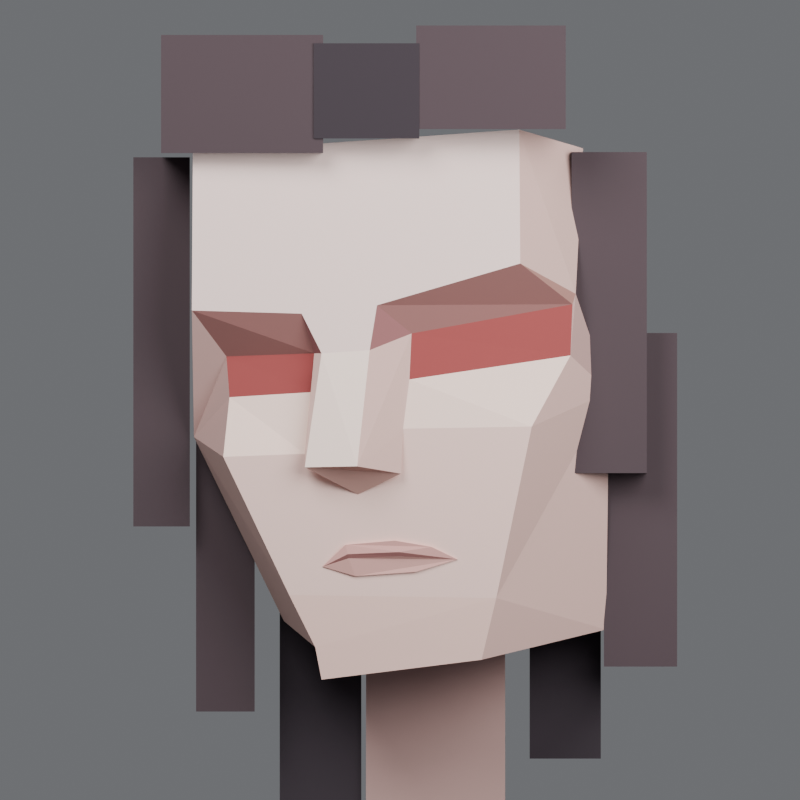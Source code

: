 # Source: Greene.blend  (saved by Blender 5.0.118; exported with 4.5.12 LTS)
import bpy
from mathutils import Matrix  # noqa: F401  (used for matrix-valued properties, if any)

bpy.ops.wm.read_factory_settings(use_empty=True)
scene = bpy.context.scene
scene.name = 'Scene'

# ---- collections
col_01_____editable_head = bpy.data.collections.new('01  ·  Editable head'); scene.collection.children.link(col_01_____editable_head)
col_02_____temple_and_nape_blocks = bpy.data.collections.new('02  ·  Temple and nape blocks'); scene.collection.children.link(col_02_____temple_and_nape_blocks)
col_03_____studio_and_reference = bpy.data.collections.new('03  ·  Studio and reference'); scene.collection.children.link(col_03_____studio_and_reference)

# ---- materials (node trees are filled in below, after node groups)
mat_ivory = bpy.data.materials.new('ivory')
mat_ivory.diffuse_color = (0.8632, 0.6654, 0.6172, 1.0)
mat_side = bpy.data.materials.new('side')
mat_side.diffuse_color = (0.6445, 0.4179, 0.3712, 1.0)
mat_brow_under = bpy.data.materials.new('brow_under')
mat_brow_under.diffuse_color = (0.2664, 0.1144, 0.1046, 1.0)
mat_brow_side = bpy.data.materials.new('brow_side')
mat_brow_side.diffuse_color = (0.3663, 0.1845, 0.1529, 1.0)
mat_wine_eye = bpy.data.materials.new('wine_eye')
mat_wine_eye.diffuse_color = (0.3005, 0.05286, 0.05127, 1.0)
mat_eye_wall = bpy.data.materials.new('eye_wall')
mat_eye_wall.diffuse_color = (0.2831, 0.1119, 0.1119, 1.0)
mat_bridge = bpy.data.materials.new('bridge')
mat_bridge.diffuse_color = (0.9131, 0.7305, 0.6445, 1.0)
mat_skin = bpy.data.materials.new('skin')
mat_skin.diffuse_color = (0.8469, 0.5906, 0.5271, 1.0)
mat_cheek_light = bpy.data.materials.new('cheek_light')
mat_cheek_light.diffuse_color = (0.9131, 0.6867, 0.5972, 1.0)
mat_nose_under = bpy.data.materials.new('nose_under')
mat_nose_under.diffuse_color = (0.491, 0.2789, 0.2384, 1.0)
mat_chin = bpy.data.materials.new('chin')
mat_chin.diffuse_color = (0.807, 0.5395, 0.4735, 1.0)
mat_temple = bpy.data.materials.new('temple')
mat_temple.diffuse_color = (0.4735, 0.2961, 0.2705, 1.0)
mat_under = bpy.data.materials.new('under')
mat_under.diffuse_color = (0.3613, 0.2086, 0.2051, 1.0)
mat_nape = bpy.data.materials.new('nape')
mat_nape.diffuse_color = (0.0319, 0.02217, 0.02956, 1.0)
mat_lip_top = bpy.data.materials.new('lip_top')
mat_lip_top.diffuse_color = (0.5906, 0.3095, 0.2789, 1.0)
mat_mouth = bpy.data.materials.new('mouth')
mat_mouth.diffuse_color = (0.1981, 0.07819, 0.07227, 1.0)
mat_lip_base = bpy.data.materials.new('lip_base')
mat_lip_base.diffuse_color = (0.7084, 0.3916, 0.3467, 1.0)
mat_hair = bpy.data.materials.new('hair')
mat_hair.diffuse_color = (0.06301, 0.04092, 0.04817, 1.0)

# ---- material node trees
mat_ivory.use_nodes = True; mat_ivory.node_tree.nodes.clear()
_N = mat_ivory.node_tree.nodes; _L = mat_ivory.node_tree.links
n0 = _N.new('ShaderNodeBsdfPrincipled'); n0.name = 'Principled BSDF'; n0.location = (-200, 100)
n0.inputs[0].default_value = (0.8632, 0.6654, 0.6172, 1.0)
n0.inputs[2].default_value = 0.86
n1 = _N.new('ShaderNodeOutputMaterial'); n1.name = 'Material Output'; n1.location = (200, 100)
_L.new(n0.outputs[0], n1.inputs[0])
n1.is_active_output = True
mat_side.use_nodes = True; mat_side.node_tree.nodes.clear()
_N = mat_side.node_tree.nodes; _L = mat_side.node_tree.links
n0 = _N.new('ShaderNodeBsdfPrincipled'); n0.name = 'Principled BSDF'; n0.location = (-200, 100)
n0.inputs[0].default_value = (0.6445, 0.4179, 0.3712, 1.0)
n0.inputs[2].default_value = 0.86
n1 = _N.new('ShaderNodeOutputMaterial'); n1.name = 'Material Output'; n1.location = (200, 100)
_L.new(n0.outputs[0], n1.inputs[0])
n1.is_active_output = True
mat_brow_under.use_nodes = True; mat_brow_under.node_tree.nodes.clear()
_N = mat_brow_under.node_tree.nodes; _L = mat_brow_under.node_tree.links
n0 = _N.new('ShaderNodeBsdfPrincipled'); n0.name = 'Principled BSDF'; n0.location = (-200, 100)
n0.inputs[0].default_value = (0.2664, 0.1144, 0.1046, 1.0)
n0.inputs[2].default_value = 0.86
n1 = _N.new('ShaderNodeOutputMaterial'); n1.name = 'Material Output'; n1.location = (200, 100)
_L.new(n0.outputs[0], n1.inputs[0])
n1.is_active_output = True
mat_brow_side.use_nodes = True; mat_brow_side.node_tree.nodes.clear()
_N = mat_brow_side.node_tree.nodes; _L = mat_brow_side.node_tree.links
n0 = _N.new('ShaderNodeBsdfPrincipled'); n0.name = 'Principled BSDF'; n0.location = (-200, 100)
n0.inputs[0].default_value = (0.3663, 0.1845, 0.1529, 1.0)
n0.inputs[2].default_value = 0.86
n1 = _N.new('ShaderNodeOutputMaterial'); n1.name = 'Material Output'; n1.location = (200, 100)
_L.new(n0.outputs[0], n1.inputs[0])
n1.is_active_output = True
mat_wine_eye.use_nodes = True; mat_wine_eye.node_tree.nodes.clear()
_N = mat_wine_eye.node_tree.nodes; _L = mat_wine_eye.node_tree.links
n0 = _N.new('ShaderNodeBsdfPrincipled'); n0.name = 'Principled BSDF'; n0.location = (-200, 100)
n0.inputs[0].default_value = (0.3005, 0.05286, 0.05127, 1.0)
n0.inputs[2].default_value = 0.86
n1 = _N.new('ShaderNodeOutputMaterial'); n1.name = 'Material Output'; n1.location = (200, 100)
_L.new(n0.outputs[0], n1.inputs[0])
n1.is_active_output = True
mat_eye_wall.use_nodes = True; mat_eye_wall.node_tree.nodes.clear()
_N = mat_eye_wall.node_tree.nodes; _L = mat_eye_wall.node_tree.links
n0 = _N.new('ShaderNodeBsdfPrincipled'); n0.name = 'Principled BSDF'; n0.location = (-200, 100)
n0.inputs[0].default_value = (0.2831, 0.1119, 0.1119, 1.0)
n0.inputs[2].default_value = 0.86
n1 = _N.new('ShaderNodeOutputMaterial'); n1.name = 'Material Output'; n1.location = (200, 100)
_L.new(n0.outputs[0], n1.inputs[0])
n1.is_active_output = True
mat_bridge.use_nodes = True; mat_bridge.node_tree.nodes.clear()
_N = mat_bridge.node_tree.nodes; _L = mat_bridge.node_tree.links
n0 = _N.new('ShaderNodeBsdfPrincipled'); n0.name = 'Principled BSDF'; n0.location = (-200, 100)
n0.inputs[0].default_value = (0.9131, 0.7305, 0.6445, 1.0)
n0.inputs[2].default_value = 0.86
n1 = _N.new('ShaderNodeOutputMaterial'); n1.name = 'Material Output'; n1.location = (200, 100)
_L.new(n0.outputs[0], n1.inputs[0])
n1.is_active_output = True
mat_skin.use_nodes = True; mat_skin.node_tree.nodes.clear()
_N = mat_skin.node_tree.nodes; _L = mat_skin.node_tree.links
n0 = _N.new('ShaderNodeBsdfPrincipled'); n0.name = 'Principled BSDF'; n0.location = (-200, 100)
n0.inputs[0].default_value = (0.8469, 0.5906, 0.5271, 1.0)
n0.inputs[2].default_value = 0.86
n1 = _N.new('ShaderNodeOutputMaterial'); n1.name = 'Material Output'; n1.location = (200, 100)
_L.new(n0.outputs[0], n1.inputs[0])
n1.is_active_output = True
mat_cheek_light.use_nodes = True; mat_cheek_light.node_tree.nodes.clear()
_N = mat_cheek_light.node_tree.nodes; _L = mat_cheek_light.node_tree.links
n0 = _N.new('ShaderNodeBsdfPrincipled'); n0.name = 'Principled BSDF'; n0.location = (-200, 100)
n0.inputs[0].default_value = (0.9131, 0.6867, 0.5972, 1.0)
n0.inputs[2].default_value = 0.86
n1 = _N.new('ShaderNodeOutputMaterial'); n1.name = 'Material Output'; n1.location = (200, 100)
_L.new(n0.outputs[0], n1.inputs[0])
n1.is_active_output = True
mat_nose_under.use_nodes = True; mat_nose_under.node_tree.nodes.clear()
_N = mat_nose_under.node_tree.nodes; _L = mat_nose_under.node_tree.links
n0 = _N.new('ShaderNodeBsdfPrincipled'); n0.name = 'Principled BSDF'; n0.location = (-200, 100)
n0.inputs[0].default_value = (0.491, 0.2789, 0.2384, 1.0)
n0.inputs[2].default_value = 0.86
n1 = _N.new('ShaderNodeOutputMaterial'); n1.name = 'Material Output'; n1.location = (200, 100)
_L.new(n0.outputs[0], n1.inputs[0])
n1.is_active_output = True
mat_chin.use_nodes = True; mat_chin.node_tree.nodes.clear()
_N = mat_chin.node_tree.nodes; _L = mat_chin.node_tree.links
n0 = _N.new('ShaderNodeBsdfPrincipled'); n0.name = 'Principled BSDF'; n0.location = (-200, 100)
n0.inputs[0].default_value = (0.807, 0.5395, 0.4735, 1.0)
n0.inputs[2].default_value = 0.86
n1 = _N.new('ShaderNodeOutputMaterial'); n1.name = 'Material Output'; n1.location = (200, 100)
_L.new(n0.outputs[0], n1.inputs[0])
n1.is_active_output = True
mat_temple.use_nodes = True; mat_temple.node_tree.nodes.clear()
_N = mat_temple.node_tree.nodes; _L = mat_temple.node_tree.links
n0 = _N.new('ShaderNodeBsdfPrincipled'); n0.name = 'Principled BSDF'; n0.location = (-200, 100)
n0.inputs[0].default_value = (0.4735, 0.2961, 0.2705, 1.0)
n0.inputs[2].default_value = 0.86
n1 = _N.new('ShaderNodeOutputMaterial'); n1.name = 'Material Output'; n1.location = (200, 100)
_L.new(n0.outputs[0], n1.inputs[0])
n1.is_active_output = True
mat_under.use_nodes = True; mat_under.node_tree.nodes.clear()
_N = mat_under.node_tree.nodes; _L = mat_under.node_tree.links
n0 = _N.new('ShaderNodeBsdfPrincipled'); n0.name = 'Principled BSDF'; n0.location = (-200, 100)
n0.inputs[0].default_value = (0.3613, 0.2086, 0.2051, 1.0)
n0.inputs[2].default_value = 0.86
n1 = _N.new('ShaderNodeOutputMaterial'); n1.name = 'Material Output'; n1.location = (200, 100)
_L.new(n0.outputs[0], n1.inputs[0])
n1.is_active_output = True
mat_nape.use_nodes = True; mat_nape.node_tree.nodes.clear()
_N = mat_nape.node_tree.nodes; _L = mat_nape.node_tree.links
n0 = _N.new('ShaderNodeBsdfPrincipled'); n0.name = 'Principled BSDF'; n0.location = (-200, 100)
n0.inputs[0].default_value = (0.0319, 0.02217, 0.02956, 1.0)
n0.inputs[2].default_value = 0.86
n1 = _N.new('ShaderNodeOutputMaterial'); n1.name = 'Material Output'; n1.location = (200, 100)
_L.new(n0.outputs[0], n1.inputs[0])
n1.is_active_output = True
mat_lip_top.use_nodes = True; mat_lip_top.node_tree.nodes.clear()
_N = mat_lip_top.node_tree.nodes; _L = mat_lip_top.node_tree.links
n0 = _N.new('ShaderNodeBsdfPrincipled'); n0.name = 'Principled BSDF'; n0.location = (-200, 100)
n0.inputs[0].default_value = (0.5906, 0.3095, 0.2789, 1.0)
n0.inputs[2].default_value = 0.86
n1 = _N.new('ShaderNodeOutputMaterial'); n1.name = 'Material Output'; n1.location = (200, 100)
_L.new(n0.outputs[0], n1.inputs[0])
n1.is_active_output = True
mat_mouth.use_nodes = True; mat_mouth.node_tree.nodes.clear()
_N = mat_mouth.node_tree.nodes; _L = mat_mouth.node_tree.links
n0 = _N.new('ShaderNodeBsdfPrincipled'); n0.name = 'Principled BSDF'; n0.location = (-200, 100)
n0.inputs[0].default_value = (0.1981, 0.07819, 0.07227, 1.0)
n0.inputs[2].default_value = 0.86
n1 = _N.new('ShaderNodeOutputMaterial'); n1.name = 'Material Output'; n1.location = (200, 100)
_L.new(n0.outputs[0], n1.inputs[0])
n1.is_active_output = True
mat_lip_base.use_nodes = True; mat_lip_base.node_tree.nodes.clear()
_N = mat_lip_base.node_tree.nodes; _L = mat_lip_base.node_tree.links
n0 = _N.new('ShaderNodeBsdfPrincipled'); n0.name = 'Principled BSDF'; n0.location = (-200, 100)
n0.inputs[0].default_value = (0.7084, 0.3916, 0.3467, 1.0)
n0.inputs[2].default_value = 0.86
n1 = _N.new('ShaderNodeOutputMaterial'); n1.name = 'Material Output'; n1.location = (200, 100)
_L.new(n0.outputs[0], n1.inputs[0])
n1.is_active_output = True
mat_hair.use_nodes = True; mat_hair.node_tree.nodes.clear()
_N = mat_hair.node_tree.nodes; _L = mat_hair.node_tree.links
n0 = _N.new('ShaderNodeBsdfPrincipled'); n0.name = 'Principled BSDF'; n0.location = (-200, 100)
n0.inputs[0].default_value = (0.06301, 0.04092, 0.04817, 1.0)
n0.inputs[2].default_value = 0.86
n1 = _N.new('ShaderNodeOutputMaterial'); n1.name = 'Material Output'; n1.location = (200, 100)
_L.new(n0.outputs[0], n1.inputs[0])
n1.is_active_output = True

# ---- world
world_muted_graphite = bpy.data.worlds.new('Muted graphite'); scene.world = world_muted_graphite
world_muted_graphite.use_nodes = True; world_muted_graphite.node_tree.nodes.clear()
_N = world_muted_graphite.node_tree.nodes; _L = world_muted_graphite.node_tree.links
n0 = _N.new('ShaderNodeBackground'); n0.name = 'Background'; n0.location = (-200, 100)
n0.inputs[0].default_value = (0.33, 0.34, 0.36, 1.0)
n0.inputs[1].default_value = 0.48
n1 = _N.new('ShaderNodeOutputWorld'); n1.name = 'World Output'; n1.location = (200, 100)
_L.new(n0.outputs[0], n1.inputs[0])
n1.is_active_output = True

# ---- cameras
cam_reference_angle = bpy.data.cameras.new('Reference angle')
cam_reference_angle.type = 'ORTHO'
cam_reference_angle.ortho_scale = 3.06
cam_profile = bpy.data.cameras.new('Profile')
cam_profile.type = 'ORTHO'
cam_profile.ortho_scale = 3.3
cam_three_quarter = bpy.data.cameras.new('Three-quarter')
cam_three_quarter.type = 'ORTHO'
cam_three_quarter.ortho_scale = 3.24
cam_rear = bpy.data.cameras.new('Rear')
cam_rear.type = 'ORTHO'
cam_rear.ortho_scale = 3.3

# ---- lights
light_softbox = bpy.data.lights.new('Softbox', 'AREA')
light_softbox.energy = 560.0
light_softbox.shape = 'DISK'
light_softbox.size = 4.2
light_fill = bpy.data.lights.new('Fill', 'AREA')
light_fill.energy = 330.0
light_fill.shape = 'DISK'
light_fill.size = 4.5
light_edge = bpy.data.lights.new('Edge', 'AREA')
light_edge.energy = 270.0
light_edge.shape = 'DISK'
light_edge.size = 3.0

# ---- meshes
me_01___greene___planar_head = bpy.data.meshes.new('01 · Greene | planar head')
me_01___greene___planar_head.from_pydata([(-0.792, -0.4445, 0.948), (0.456, -0.392, 1.036), (0.7, -0.172, 0.964), (-0.796, -0.5051, 0.344), (-0.376, -0.4916, 0.332), (-0.3, -0.5041, 0.18), (-0.116, -0.4965, 0.192), (-0.088, -0.4783, 0.364), (0.46, -0.4431, 0.524), (0.672, -0.316, 0.408), (-0.664, -0.396, 0.168), (-0.328, -0.44, 0.18), (-0.652, -0.424, 0.012), (-0.332, -0.46, 0.032), (0.044, -0.444, 0.256), (0.66, -0.324, 0.368), (0.036, -0.472, 0.08), (0.652, -0.348, 0.172), (-0.676, -0.5304, -0.216), (-0.364, -0.5165, -0.204), (0.012, -0.5053, -0.108), (0.504, -0.4827, -0.1), (-0.364, -0.588, -0.256), (-0.164, -0.612, -0.252), (0.004, -0.524, -0.28), (-0.16, -0.4965, -0.36), (-0.324, -0.4651, -0.944), (-0.3, -0.452, -1.068), (0.312, -0.424, -0.992), (-0.424, -0.4832, -0.744), (0.368, -0.4452, -0.756), (0.788, -0.136, -0.876), (0.8, -0.188, 0.032), (-0.788, -0.284, -0.14), (-0.444, -0.18, -0.844), (-0.6621, 0.205, 0.8253), (0.3862, 0.2148, 0.9018), (0.5912, 0.2077, 0.8392), (0.5677, 0.2085, 0.3555), (0.6752, 0.2048, 0.02836), (0.6651, 0.2051, -0.7616), (0.2653, 0.219, -0.8625), (-0.2488, 0.2193, -0.9286), (-0.269, 0.2186, -0.8208), (-0.3698, 0.2151, -0.7338), (-0.6587, 0.2051, -0.1213), (-0.6654, 0.2049, 0.2998)], [], [(0, 3, 4, 5, 6, 7, 8, 1), (1, 8, 9, 2), (3, 10, 11, 4), (7, 14, 15, 8), (8, 15, 9), (10, 12, 13, 11), (14, 16, 17, 15), (4, 11, 5), (6, 14, 7), (5, 22, 23, 6), (5, 11, 13, 19, 22), (6, 23, 24, 20, 16, 14), (12, 18, 19, 13), (16, 20, 21, 17), (22, 25, 24, 23), (22, 19, 25), (24, 25, 20), (18, 29, 30, 21, 20, 25, 19), (29, 26, 27, 28, 30), (17, 21, 30, 28, 31, 32), (18, 33, 34, 26, 29), (3, 33, 18, 12, 10), (9, 15, 17, 32), (0, 1, 36, 35), (1, 2, 37, 36), (2, 9, 38, 37), (9, 32, 39, 38), (32, 31, 40, 39), (31, 28, 41, 40), (28, 27, 42, 41), (27, 26, 43, 42), (26, 34, 44, 43), (34, 33, 45, 44), (33, 3, 46, 45), (3, 0, 35, 46), (35, 36, 37, 38, 39, 40, 41, 42, 43, 44, 45, 46)])
me_01___greene___planar_head.polygons.foreach_set('material_index', [0, 1, 2, 2, 3, 4, 4, 5, 5, 6, 7, 1, 8, 8, 9, 7, 7, 7, 10, 1, 1, 11, 11, 11, 11, 11, 11, 11, 12, 12, 12, 12, 11, 11, 11, 13])
me_01___greene___planar_head.materials.append(mat_ivory)
me_01___greene___planar_head.materials.append(mat_side)
me_01___greene___planar_head.materials.append(mat_brow_under)
me_01___greene___planar_head.materials.append(mat_brow_side)
me_01___greene___planar_head.materials.append(mat_wine_eye)
me_01___greene___planar_head.materials.append(mat_eye_wall)
me_01___greene___planar_head.materials.append(mat_bridge)
me_01___greene___planar_head.materials.append(mat_skin)
me_01___greene___planar_head.materials.append(mat_cheek_light)
me_01___greene___planar_head.materials.append(mat_nose_under)
me_01___greene___planar_head.materials.append(mat_chin)
me_01___greene___planar_head.materials.append(mat_temple)
me_01___greene___planar_head.materials.append(mat_under)
me_01___greene___planar_head.materials.append(mat_nape)
me_01___greene___planar_head.update()
me_02___mouth___short_folded_block = bpy.data.meshes.new('02 · Mouth | short folded block')
me_02___mouth___short_folded_block.from_pydata([(-0.296, -0.4884, -0.636), (-0.208, -0.4999, -0.552), (-0.02, -0.4941, -0.536), (0.12, -0.4843, -0.56), (0.22, -0.466, -0.608), (0.06, -0.4743, -0.656), (-0.172, -0.4842, -0.672), (-0.2, -0.5071, -0.588), (-0.004, -0.502, -0.58), (-0.196, -0.5054, -0.604), (-0.004, -0.4982, -0.596), (-0.296, -0.4776, -0.636), (-0.208, -0.4791, -0.552), (-0.02, -0.4713, -0.536), (0.12, -0.4631, -0.56), (0.22, -0.4552, -0.608), (0.06, -0.4595, -0.656), (-0.172, -0.4694, -0.672)], [], [(0, 7, 8, 4, 3, 2, 1), (0, 9, 10, 4, 8, 7), (0, 6, 5, 4, 10, 9), (0, 1, 12, 11), (1, 2, 13, 12), (2, 3, 14, 13), (3, 4, 15, 14), (4, 5, 16, 15), (5, 6, 17, 16), (6, 0, 11, 17), (11, 12, 13, 14, 15, 16, 17)])
me_02___mouth___short_folded_block.polygons.foreach_set('material_index', [0, 1, 2, 2, 2, 2, 2, 2, 2, 2, 3])
me_02___mouth___short_folded_block.materials.append(mat_lip_top)
me_02___mouth___short_folded_block.materials.append(mat_mouth)
me_02___mouth___short_folded_block.materials.append(mat_lip_base)
me_02___mouth___short_folded_block.materials.append(mat_skin)
me_02___mouth___short_folded_block.update()
me_near_temple = bpy.data.meshes.new('Near temple')
me_near_temple.from_pydata([(0.656, 0.198, 0.95), (0.944, 0.198, 0.95), (0.656, 0.198, -0.278), (0.944, 0.198, -0.278), (0.656, -0.262, 0.95), (0.944, -0.262, 0.95), (0.656, -0.262, -0.278), (0.944, -0.262, -0.278)], [], [(0, 1, 3, 2), (4, 6, 7, 5), (0, 4, 5, 1), (2, 3, 7, 6), (0, 2, 6, 4), (1, 5, 7, 3)])
me_near_temple.materials.append(mat_hair)
me_near_temple.update()
me_far_temple = bpy.data.meshes.new('Far temple')
me_far_temple.from_pydata([(-1.02, 0.17, 0.93), (-0.804, 0.17, 0.93), (-1.02, 0.17, -0.482), (-0.804, 0.17, -0.482), (-1.02, -0.25, 0.93), (-0.804, -0.25, 0.93), (-1.02, -0.25, -0.482), (-0.804, -0.25, -0.482)], [], [(0, 1, 3, 2), (4, 6, 7, 5), (0, 4, 5, 1), (2, 3, 7, 6), (0, 2, 6, 4), (1, 5, 7, 3)])
me_far_temple.materials.append(mat_hair)
me_far_temple.update()
me_far_jaw = bpy.data.meshes.new('Far jaw')
me_far_jaw.from_pydata([(-0.78, 0.232, 0.15), (-0.556, 0.232, 0.15), (-0.78, 0.232, -1.19), (-0.556, 0.232, -1.19), (-0.78, -0.176, 0.15), (-0.556, -0.176, 0.15), (-0.78, -0.176, -1.19), (-0.556, -0.176, -1.19)], [], [(0, 1, 3, 2), (4, 6, 7, 5), (0, 4, 5, 1), (2, 3, 7, 6), (0, 2, 6, 4), (1, 5, 7, 3)])
me_far_jaw.materials.append(mat_hair)
me_far_jaw.update()
me_near_jaw = bpy.data.meshes.new('Near jaw')
me_near_jaw.from_pydata([(0.78, 0.288, 0.258), (1.06, 0.288, 0.258), (0.78, 0.288, -1.018), (1.06, 0.288, -1.018), (0.78, -0.144, 0.258), (1.06, -0.144, 0.258), (0.78, -0.144, -1.018), (1.06, -0.144, -1.018)], [], [(0, 1, 3, 2), (4, 6, 7, 5), (0, 4, 5, 1), (2, 3, 7, 6), (0, 2, 6, 4), (1, 5, 7, 3)])
me_near_jaw.materials.append(mat_hair)
me_near_jaw.update()
me_nape_below_ear = bpy.data.meshes.new('Nape below ear')
me_nape_below_ear.from_pydata([(-0.46, 0.348, -0.434), (-0.148, 0.348, -0.434), (-0.46, 0.348, -1.534), (-0.148, 0.348, -1.534), (-0.46, 0.012, -0.434), (-0.148, 0.012, -0.434), (-0.46, 0.012, -1.534), (-0.148, 0.012, -1.534)], [], [(0, 1, 3, 2), (4, 6, 7, 5), (0, 4, 5, 1), (2, 3, 7, 6), (0, 2, 6, 4), (1, 5, 7, 3)])
me_nape_below_ear.materials.append(mat_nape)
me_nape_below_ear.update()
me_nape_behind_jaw = bpy.data.meshes.new('Nape behind jaw')
me_nape_behind_jaw.from_pydata([(0.496, 0.418, -0.414), (0.768, 0.418, -0.414), (0.496, 0.418, -1.37), (0.768, 0.418, -1.37), (0.496, 0.054, -0.414), (0.768, 0.054, -0.414), (0.496, 0.054, -1.37), (0.768, 0.054, -1.37)], [], [(0, 1, 3, 2), (4, 6, 7, 5), (0, 4, 5, 1), (2, 3, 7, 6), (0, 2, 6, 4), (1, 5, 7, 3)])
me_nape_behind_jaw.materials.append(mat_nape)
me_nape_behind_jaw.update()
me_crown_fringe___left = bpy.data.meshes.new('Crown fringe | left')
me_crown_fringe___left.from_pydata([(-0.914, -0.136, 1.398), (-0.294, -0.136, 1.398), (-0.914, -0.136, 0.946), (-0.294, -0.136, 0.946), (-0.914, -0.52, 1.398), (-0.294, -0.52, 1.398), (-0.914, -0.52, 0.946), (-0.294, -0.52, 0.946)], [], [(0, 1, 3, 2), (4, 6, 7, 5), (0, 4, 5, 1), (2, 3, 7, 6), (0, 2, 6, 4), (1, 5, 7, 3)])
me_crown_fringe___left.materials.append(mat_hair)
me_crown_fringe___left.update()
me_crown_fringe___middle = bpy.data.meshes.new('Crown fringe | middle')
me_crown_fringe___middle.from_pydata([(-0.33, -0.098, 1.366), (0.074, -0.098, 1.366), (-0.33, -0.098, 1.002), (0.074, -0.098, 1.002), (-0.33, -0.526, 1.366), (0.074, -0.526, 1.366), (-0.33, -0.526, 1.002), (0.074, -0.526, 1.002)], [], [(0, 1, 3, 2), (4, 6, 7, 5), (0, 4, 5, 1), (2, 3, 7, 6), (0, 2, 6, 4), (1, 5, 7, 3)])
me_crown_fringe___middle.materials.append(mat_nape)
me_crown_fringe___middle.update()
me_crown_fringe___right = bpy.data.meshes.new('Crown fringe | right')
me_crown_fringe___right.from_pydata([(0.062, -0.036, 1.434), (0.634, -0.036, 1.434), (0.062, -0.036, 1.038), (0.634, -0.036, 1.038), (0.062, -0.524, 1.434), (0.634, -0.524, 1.434), (0.062, -0.524, 1.038), (0.634, -0.524, 1.038)], [], [(0, 1, 3, 2), (4, 6, 7, 5), (0, 4, 5, 1), (2, 3, 7, 6), (0, 2, 6, 4), (1, 5, 7, 3)])
me_crown_fringe___right.materials.append(mat_hair)
me_crown_fringe___right.update()
me_neck___fitting_guide = bpy.data.meshes.new('Neck | fitting guide')
me_neck___fitting_guide.from_pydata([(-0.13, 0.458, -0.716), (0.402, 0.458, -0.716), (-0.13, 0.458, -1.684), (0.402, 0.458, -1.684), (-0.13, -0.018, -0.716), (0.402, -0.018, -0.716), (-0.13, -0.018, -1.684), (0.402, -0.018, -1.684)], [], [(0, 1, 3, 2), (4, 6, 7, 5), (0, 4, 5, 1), (2, 3, 7, 6), (0, 2, 6, 4), (1, 5, 7, 3)])
me_neck___fitting_guide.materials.append(mat_temple)
me_neck___fitting_guide.update()

# ---- objects
ob_01___greene___planar_head = bpy.data.objects.new('01 · Greene | planar head', me_01___greene___planar_head)
ob_02___mouth___short_folded_block = bpy.data.objects.new('02 · Mouth | short folded block', me_02___mouth___short_folded_block)
ob_near_temple = bpy.data.objects.new('Near temple', me_near_temple)
ob_far_temple = bpy.data.objects.new('Far temple', me_far_temple)
ob_far_jaw = bpy.data.objects.new('Far jaw', me_far_jaw)
ob_near_jaw = bpy.data.objects.new('Near jaw', me_near_jaw)
ob_nape_below_ear = bpy.data.objects.new('Nape below ear', me_nape_below_ear)
ob_nape_behind_jaw = bpy.data.objects.new('Nape behind jaw', me_nape_behind_jaw)
ob_crown_fringe___left = bpy.data.objects.new('Crown fringe | left', me_crown_fringe___left)
ob_crown_fringe___middle = bpy.data.objects.new('Crown fringe | middle', me_crown_fringe___middle)
ob_crown_fringe___right = bpy.data.objects.new('Crown fringe | right', me_crown_fringe___right)
ob_neck___fitting_guide = bpy.data.objects.new('Neck | fitting guide', me_neck___fitting_guide)
ob_reference___annotated_front = bpy.data.objects.new('Reference | annotated front', None)
ob_reference_angle = bpy.data.objects.new('Reference angle', cam_reference_angle)
ob_profile = bpy.data.objects.new('Profile', cam_profile)
ob_three_quarter = bpy.data.objects.new('Three-quarter', cam_three_quarter)
ob_rear = bpy.data.objects.new('Rear', cam_rear)
ob_softbox = bpy.data.objects.new('Softbox', light_softbox)
ob_fill = bpy.data.objects.new('Fill', light_fill)
ob_edge = bpy.data.objects.new('Edge', light_edge)

# ---- transforms, parenting, visibility, modifiers, constraints
ob_01___greene___planar_head.location = (0.0, 0.0, 0.0)
_vg = ob_01___greene___planar_head.vertex_groups.new(name='broad_forehead')
_vg = ob_01___greene___planar_head.vertex_groups.new(name='forehead_temple_return')
_vg = ob_01___greene___planar_head.vertex_groups.new(name='far_brow_soffit')
_vg = ob_01___greene___planar_head.vertex_groups.new(name='near_brow_soffit')
_vg = ob_01___greene___planar_head.vertex_groups.new(name='outer_brow')
_vg = ob_01___greene___planar_head.vertex_groups.new(name='far_socket')
_vg = ob_01___greene___planar_head.vertex_groups.new(name='near_socket')
_vg = ob_01___greene___planar_head.vertex_groups.new(name='upper_far_nose')
_vg = ob_01___greene___planar_head.vertex_groups.new(name='upper_near_nose')
_vg = ob_01___greene___planar_head.vertex_groups.new(name='nose_front')
_vg = ob_01___greene___planar_head.vertex_groups.new(name='nose_far_plane')
_vg = ob_01___greene___planar_head.vertex_groups.new(name='nose_near_plane')
_vg = ob_01___greene___planar_head.vertex_groups.new(name='far_malar_shelf')
_vg = ob_01___greene___planar_head.vertex_groups.new(name='near_malar_shelf')
_vg = ob_01___greene___planar_head.vertex_groups.new(name='nose_base')
_vg = ob_01___greene___planar_head.vertex_groups.new(name='ala_far')
_vg = ob_01___greene___planar_head.vertex_groups.new(name='ala_near')
_vg = ob_01___greene___planar_head.vertex_groups.new(name='lower_front')
_vg = ob_01___greene___planar_head.vertex_groups.new(name='chin_plane')
_vg = ob_01___greene___planar_head.vertex_groups.new(name='near_jaw')
_vg = ob_01___greene___planar_head.vertex_groups.new(name='far_jaw')
_vg = ob_01___greene___planar_head.vertex_groups.new(name='far_orbit_return')
_vg = ob_01___greene___planar_head.vertex_groups.new(name='near_orbit_return')
ob_02___mouth___short_folded_block.location = (0.0, 0.0, 0.0)
ob_near_temple.location = (0.0, 0.0, 0.0)
ob_far_temple.location = (0.0, 0.0, 0.0)
ob_far_jaw.location = (0.0, 0.0, 0.0)
ob_near_jaw.location = (0.0, 0.0, 0.0)
ob_nape_below_ear.location = (0.0, 0.0, 0.0)
ob_nape_behind_jaw.location = (0.0, 0.0, 0.0)
ob_crown_fringe___left.location = (0.0, 0.0, 0.0)
ob_crown_fringe___middle.location = (0.0, 0.0, 0.0)
ob_crown_fringe___right.location = (0.0, 0.0, 0.0)
ob_neck___fitting_guide.location = (0.0, 0.0, 0.0)
ob_reference___annotated_front.location = (-3.0, 0.9, 0.02)
ob_reference___annotated_front.rotation_euler = (1.571, 0.0, 0.0)
ob_reference___annotated_front.empty_display_type = 'IMAGE'
ob_reference___annotated_front.empty_display_size = 3.52
ob_reference___annotated_front.hide_render = True
ob_reference_angle.location = (0.0, -8.0, 0.0)
ob_reference_angle.rotation_euler = (1.571, -0.0, 0.0)
ob_profile.location = (8.0, -0.8, 0.12)
ob_profile.rotation_euler = (1.543, -1.859e-08, 1.471)
ob_three_quarter.location = (4.8, -7.0, 0.55)
ob_three_quarter.rotation_euler = (1.494, -4.548e-08, 0.6011)
ob_rear.location = (0.0, 8.0, 0.1)
ob_rear.rotation_euler = (1.546, 8.74e-08, 3.142)
ob_softbox.location = (-3.0, -5.0, 5.0)
ob_softbox.rotation_euler = (0.862, -5.724e-09, -0.5404)
ob_fill.location = (3.0, -4.0, 1.7)
ob_fill.rotation_euler = (1.243, 6.461e-08, 0.6435)
ob_edge.location = (2.0, 2.0, 4.0)
ob_edge.rotation_euler = (0.6155, 2.075e-08, 2.356)

# ---- collection membership
col_01_____editable_head.objects.link(ob_01___greene___planar_head)
col_01_____editable_head.objects.link(ob_02___mouth___short_folded_block)
col_02_____temple_and_nape_blocks.objects.link(ob_near_temple)
col_02_____temple_and_nape_blocks.objects.link(ob_far_temple)
col_02_____temple_and_nape_blocks.objects.link(ob_far_jaw)
col_02_____temple_and_nape_blocks.objects.link(ob_near_jaw)
col_02_____temple_and_nape_blocks.objects.link(ob_nape_below_ear)
col_02_____temple_and_nape_blocks.objects.link(ob_nape_behind_jaw)
col_02_____temple_and_nape_blocks.objects.link(ob_crown_fringe___left)
col_02_____temple_and_nape_blocks.objects.link(ob_crown_fringe___middle)
col_02_____temple_and_nape_blocks.objects.link(ob_crown_fringe___right)
col_03_____studio_and_reference.objects.link(ob_neck___fitting_guide)
col_03_____studio_and_reference.objects.link(ob_reference___annotated_front)
col_03_____studio_and_reference.objects.link(ob_reference_angle)
col_03_____studio_and_reference.objects.link(ob_profile)
col_03_____studio_and_reference.objects.link(ob_three_quarter)
col_03_____studio_and_reference.objects.link(ob_rear)
col_03_____studio_and_reference.objects.link(ob_softbox)
col_03_____studio_and_reference.objects.link(ob_fill)
col_03_____studio_and_reference.objects.link(ob_edge)

# ---- scene / render settings (as saved in the file)
scene.camera = ob_reference_angle
scene.frame_start = 1; scene.frame_end = 250; scene.frame_set(1)
scene.render.engine = 'CYCLES'
scene.render.resolution_x = 780
scene.render.resolution_y = 780
scene.render.bake_bias = 0.0
scene.render.bake_samples = 0
scene.cycles.samples = 14
scene.cycles.sampling_pattern = 'TABULATED_SOBOL'
scene.eevee.use_volume_custom_range = False
bpy.context.view_layer.update()

